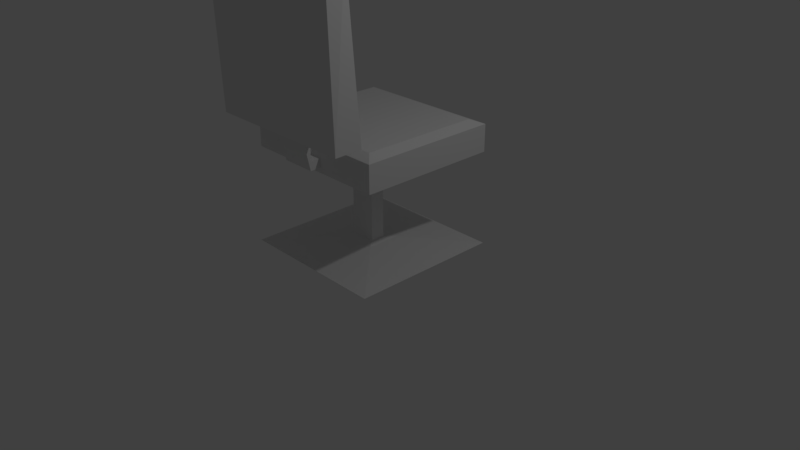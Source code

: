 # Source: sillaEscritorio.blend  (saved by Blender 2.78.0; exported with 4.5.12 LTS)
import bpy
from mathutils import Matrix  # noqa: F401  (used for matrix-valued properties, if any)

bpy.ops.wm.read_factory_settings(use_empty=True)
scene = bpy.context.scene
scene.name = 'Scene'

# ---- collections
col_collection_1 = bpy.data.collections.new('Collection 1'); scene.collection.children.link(col_collection_1)

# ---- materials (node trees are filled in below, after node groups)
mat_material = bpy.data.materials.new('Material')
mat_material.alpha_threshold = 0.0
mat_material.use_transparent_shadow = False
mat_material.roughness = 0.5
mat_material.line_color = (0.0, 0.0, 0.0, 1.0)

# ---- material node trees

# ---- world
world_world = bpy.data.worlds.new('World'); scene.world = world_world
world_world.color = (0.05088, 0.05088, 0.05088)
world_world.use_sun_shadow = False
world_world.sun_shadow_jitter_overblur = 0.0
world_world.cycles.sampling_method = 'MANUAL'

# ---- cameras
cam_camera = bpy.data.cameras.new('Camera')
cam_camera.clip_end = 100.0
cam_camera.lens = 35.0
cam_camera.sensor_width = 32.0
cam_camera.sensor_height = 18.0
cam_camera.ortho_scale = 7.314
cam_camera.dof.focus_distance = 0.0
cam_camera.dof.aperture_fstop = 128.0

# ---- lights
light_lamp = bpy.data.lights.new('Lamp', 'POINT')
light_lamp.transmission_factor = 0.0
light_lamp.cutoff_distance = 30.0
light_lamp.energy = 100.0
light_lamp.shadow_buffer_clip_start = 1.001
light_lamp.shadow_soft_size = 0.1
light_lamp.shadow_maximum_resolution = 0.006
light_lamp.use_absolute_resolution = True

# ---- meshes
me_cube = bpy.data.meshes.new('Cube')
me_cube.from_pydata([(1.0, 1.0, -0.7784), (1.0, -0.851, -0.7784), (-1.0, -0.851, -0.7784), (-1.0, 1.0, -0.7784), (1.0, 1.0, -0.4241), (1.0, -0.851, -0.4241), (-1.0, -0.851, -0.4241), (-1.0, 1.0, -0.4241), (1.004, -1.307, -0.2293), (1.004, -1.36, 1.77), (-0.9958, -1.36, 1.77), (-0.9958, -1.307, -0.2293), (1.004, -0.9526, -0.2198), (1.036, -1.134, 1.788), (-0.9644, -1.134, 1.788), (-0.9958, -0.9526, -0.2198), (-0.2362, -1.032, -0.6856), (-0.2362, -1.032, -0.5674), (-0.2362, -0.8934, -0.6856), (-0.2362, -0.8934, -0.5674), (0.2162, -1.032, -0.6856), (0.2162, -1.032, -0.5674), (0.2162, -0.8934, -0.6856), (0.2162, -0.8934, -0.5674), (-0.2362, -1.123, -0.2757), (-0.2362, -1.004, -0.2752), (0.2162, -1.004, -0.2752), (0.2162, -1.123, -0.2757), (0.1776, 0.08783, -0.8383), (0.1776, 0.08783, -1.907), (0.1776, -0.09927, -0.8383), (0.1776, -0.09927, -1.907), (-0.1652, 0.08783, -0.8383), (-0.1652, 0.08783, -1.907), (-0.1652, -0.09927, -0.8383), (-0.1652, -0.09927, -1.907), (-0.9654, -0.9821, -2.013), (-0.186, -0.2027, -1.936), (-0.9654, 1.018, -2.013), (-0.186, 0.2384, -1.936), (1.035, -0.9821, -2.013), (0.2552, -0.2027, -1.936), (1.035, 1.018, -2.013), (0.2552, 0.2384, -1.936), (0.8525, 0.8635, -0.3681), (0.8525, -0.7145, -0.3681), (-0.8525, 0.8635, -0.3681), (-0.8525, -0.7145, -0.3681), (0.8521, -0.9342, -0.09868), (0.8794, -1.092, 1.645), (-0.8848, -0.9342, -0.09868), (-0.8575, -1.092, 1.645)], [], [(3, 32, 34, 2), (7, 6, 47, 46), (0, 4, 5, 1), (6, 19, 23, 5), (2, 6, 7, 3), (4, 0, 3, 7), (8, 9, 10, 11), (14, 13, 49, 51), (8, 12, 13, 9), (9, 13, 14, 10), (10, 14, 15, 11), (12, 26, 25, 15), (16, 17, 19, 18), (2, 18, 19, 6), (22, 23, 21, 20), (20, 21, 26, 27), (18, 22, 20, 16), (23, 19, 17, 21), (8, 27, 26, 12), (17, 16, 24, 25), (16, 20, 27, 24), (21, 17, 25, 26), (5, 23, 22, 1), (1, 22, 18, 2), (15, 25, 24, 11), (11, 24, 27, 8), (0, 28, 32, 3), (29, 43, 39, 33), (31, 30, 34, 35), (29, 28, 30, 31), (33, 32, 28, 29), (35, 34, 32, 33), (2, 34, 30, 1), (1, 30, 28, 0), (36, 37, 39, 38), (38, 39, 43, 42), (42, 43, 41, 40), (40, 41, 37, 36), (38, 42, 40, 36), (31, 41, 43, 29), (33, 39, 37, 35), (35, 37, 41, 31), (44, 46, 47, 45), (4, 7, 46, 44), (6, 5, 45, 47), (5, 4, 44, 45), (48, 50, 51, 49), (13, 12, 48, 49), (15, 14, 51, 50), (12, 15, 50, 48)])
me_cube.materials.append(mat_material)
me_cube.use_remesh_preserve_volume = False
me_cube.use_remesh_preserve_attributes = False
me_cube.use_mirror_vertex_groups = False
me_cube.update()

# ---- objects
ob_cube = bpy.data.objects.new('Cube', me_cube)
ob_lamp = bpy.data.objects.new('Lamp', light_lamp)
ob_camera = bpy.data.objects.new('Camera', cam_camera)

# ---- transforms, parenting, visibility, modifiers, constraints
ob_cube.location = (0.0, 0.0, 2.203)
ob_cube.lock_rotations_4d = False
ob_cube.empty_display_type = 'ARROWS'
ob_cube.lineart.crease_threshold = 0.0
ob_lamp.location = (4.076, 1.005, 5.904)
ob_lamp.rotation_euler = (0.6503, 0.05522, 1.866)
ob_lamp.lock_rotations_4d = False
ob_lamp.empty_display_type = 'ARROWS'
ob_lamp.color = (0.0, 0.0, 0.0, 0.0)
ob_lamp.lineart.crease_threshold = 0.0
ob_camera.location = (7.481, -6.508, 5.344)
ob_camera.rotation_euler = (1.109, 0.0, 0.8149)
ob_camera.lock_rotations_4d = False
ob_camera.empty_display_type = 'ARROWS'
ob_camera.color = (0.0, 0.0, 0.0, 0.0)
ob_camera.display_type = 'WIRE'
ob_camera.lineart.crease_threshold = 0.0

# ---- collection membership
col_collection_1.objects.link(ob_cube)
col_collection_1.objects.link(ob_lamp)
col_collection_1.objects.link(ob_camera)

# ---- scene / render settings (as saved in the file)
scene.camera = ob_camera
scene.frame_start = 1; scene.frame_end = 250; scene.frame_set(1)
scene.render.engine = 'BLENDER_EEVEE_NEXT'
scene.render.resolution_percentage = 50
scene.render.dither_intensity = 0.0
scene.cycles.use_denoising = False
scene.cycles.samples = 128
scene.cycles.sampling_pattern = 'TABULATED_SOBOL'
scene.cycles.light_sampling_threshold = 0.0
scene.cycles.use_adaptive_sampling = False
scene.cycles.use_light_tree = False
scene.cycles.blur_glossy = 0.0
scene.cycles.sample_clamp_indirect = 0.0
scene.view_settings.view_transform = 'Standard'
bpy.context.view_layer.update()
